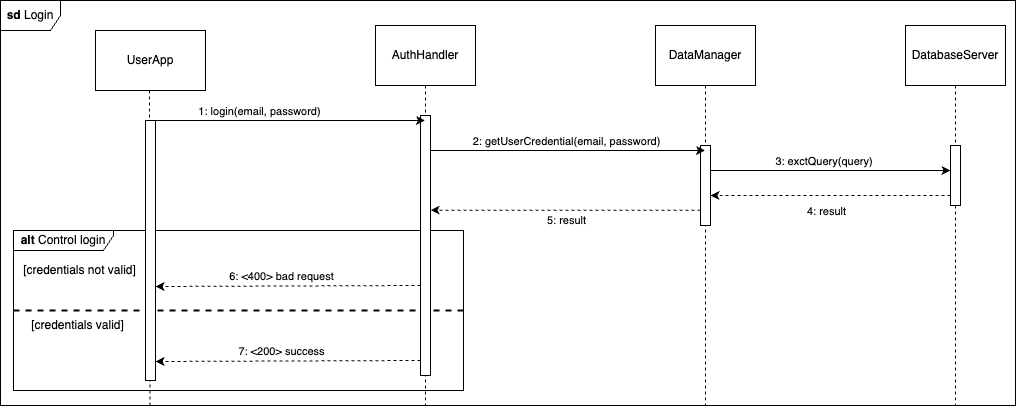

The diagram above was exported from draw.io. Its source (the exported page's mxGraphModel, read from the mxfile embedded in the PNG):
<mxGraphModel dx="1293" dy="763" grid="1" gridSize="10" guides="1" tooltips="1" connect="1" arrows="1" fold="1" page="1" pageScale="1" pageWidth="1390" pageHeight="980" math="0" shadow="0">
  <root>
    <mxCell id="0" />
    <mxCell id="1" parent="0" />
    <mxCell id="KMR_9rjBxBc1qmoYfJY6-3" style="edgeStyle=orthogonalEdgeStyle;rounded=0;orthogonalLoop=1;jettySize=auto;html=1;entryX=0.181;entryY=0.996;entryDx=0;entryDy=0;entryPerimeter=0;endArrow=none;endFill=0;dashed=1;" edge="1" parent="1">
      <mxGeometry relative="1" as="geometry">
        <mxPoint x="224.00000000000023" y="178" as="sourcePoint" />
        <mxPoint x="214.48000000000002" y="496.2800000000001" as="targetPoint" />
        <Array as="points">
          <mxPoint x="214" y="178" />
          <mxPoint x="214" y="198" />
        </Array>
      </mxGeometry>
    </mxCell>
    <mxCell id="wxALdP6jXBUfOCM6sFyY-27" value="&lt;b&gt;alt &lt;/b&gt;Control login" style="shape=umlFrame;whiteSpace=wrap;html=1;pointerEvents=0;width=100;height=20;" parent="1" vertex="1">
      <mxGeometry x="78" y="320" width="450" height="160" as="geometry" />
    </mxCell>
    <mxCell id="wxALdP6jXBUfOCM6sFyY-33" value="" style="endArrow=none;dashed=1;html=1;rounded=0;strokeWidth=2;" parent="1" edge="1">
      <mxGeometry width="50" height="50" relative="1" as="geometry">
        <mxPoint x="78" y="400" as="sourcePoint" />
        <mxPoint x="528" y="400" as="targetPoint" />
      </mxGeometry>
    </mxCell>
    <mxCell id="wxALdP6jXBUfOCM6sFyY-1" value="&lt;b&gt;sd &lt;/b&gt;Login" style="shape=umlFrame;whiteSpace=wrap;html=1;pointerEvents=0;" parent="1" vertex="1">
      <mxGeometry x="65" y="90" width="1015" height="405" as="geometry" />
    </mxCell>
    <mxCell id="wxALdP6jXBUfOCM6sFyY-3" value="AuthHandler" style="shape=umlLifeline;perimeter=lifelinePerimeter;whiteSpace=wrap;html=1;container=1;dropTarget=0;collapsible=0;recursiveResize=0;outlineConnect=0;portConstraint=eastwest;newEdgeStyle={&quot;curved&quot;:0,&quot;rounded&quot;:0};size=60;" parent="1" vertex="1">
      <mxGeometry x="440" y="115" width="100" height="380" as="geometry" />
    </mxCell>
    <mxCell id="wxALdP6jXBUfOCM6sFyY-7" value="" style="html=1;points=[[0,0,0,0,5],[0,1,0,0,-5],[1,0,0,0,5],[1,1,0,0,-5]];perimeter=orthogonalPerimeter;outlineConnect=0;targetShapes=umlLifeline;portConstraint=eastwest;newEdgeStyle={&quot;curved&quot;:0,&quot;rounded&quot;:0};" parent="wxALdP6jXBUfOCM6sFyY-3" vertex="1">
      <mxGeometry x="45" y="90" width="10" height="260" as="geometry" />
    </mxCell>
    <mxCell id="wxALdP6jXBUfOCM6sFyY-5" style="edgeStyle=orthogonalEdgeStyle;rounded=0;orthogonalLoop=1;jettySize=auto;html=1;curved=0;" parent="1" edge="1">
      <mxGeometry relative="1" as="geometry">
        <mxPoint x="214.3888888888889" y="210" as="sourcePoint" />
        <mxPoint x="489.5" y="210" as="targetPoint" />
      </mxGeometry>
    </mxCell>
    <mxCell id="wxALdP6jXBUfOCM6sFyY-6" value="1: login(email, password)" style="edgeLabel;html=1;align=center;verticalAlign=middle;resizable=0;points=[];" parent="wxALdP6jXBUfOCM6sFyY-5" connectable="0" vertex="1">
      <mxGeometry x="-0.2088" y="1" relative="1" as="geometry">
        <mxPoint y="-9" as="offset" />
      </mxGeometry>
    </mxCell>
    <mxCell id="wxALdP6jXBUfOCM6sFyY-12" style="edgeStyle=orthogonalEdgeStyle;rounded=0;orthogonalLoop=1;jettySize=auto;html=1;curved=0;dashed=1;" parent="1" edge="1">
      <mxGeometry relative="1" as="geometry">
        <mxPoint x="485" y="374.9999999999999" as="sourcePoint" />
        <mxPoint x="220" y="376" as="targetPoint" />
        <Array as="points">
          <mxPoint x="485" y="376" />
        </Array>
      </mxGeometry>
    </mxCell>
    <mxCell id="wxALdP6jXBUfOCM6sFyY-13" value="6: &amp;lt;400&amp;gt; bad request" style="edgeLabel;html=1;align=center;verticalAlign=middle;resizable=0;points=[];" parent="wxALdP6jXBUfOCM6sFyY-12" connectable="0" vertex="1">
      <mxGeometry x="0.0554" y="-2" relative="1" as="geometry">
        <mxPoint y="-8" as="offset" />
      </mxGeometry>
    </mxCell>
    <mxCell id="wxALdP6jXBUfOCM6sFyY-36" value="[credentials not valid]" style="text;html=1;align=center;verticalAlign=middle;resizable=0;points=[];autosize=1;strokeColor=none;fillColor=none;" parent="1" vertex="1">
      <mxGeometry x="74" y="345" width="140" height="30" as="geometry" />
    </mxCell>
    <mxCell id="wxALdP6jXBUfOCM6sFyY-37" value="[credentials valid]" style="text;html=1;align=center;verticalAlign=middle;resizable=0;points=[];autosize=1;strokeColor=none;fillColor=none;" parent="1" vertex="1">
      <mxGeometry x="82" y="400" width="120" height="30" as="geometry" />
    </mxCell>
    <mxCell id="0esqztgQMWXu5_wHDkxu-1" value="" style="html=1;points=[[0,0,0,0,5],[0,1,0,0,-5],[1,0,0,0,5],[1,1,0,0,-5]];perimeter=orthogonalPerimeter;outlineConnect=0;targetShapes=umlLifeline;portConstraint=eastwest;newEdgeStyle={&quot;curved&quot;:0,&quot;rounded&quot;:0};" parent="1" vertex="1">
      <mxGeometry x="210" y="210" width="10" height="260" as="geometry" />
    </mxCell>
    <mxCell id="KMR_9rjBxBc1qmoYfJY6-1" value="UserApp" style="html=1;whiteSpace=wrap;" vertex="1" parent="1">
      <mxGeometry x="160" y="120" width="110" height="60" as="geometry" />
    </mxCell>
    <mxCell id="KMR_9rjBxBc1qmoYfJY6-4" value="DataManager" style="shape=umlLifeline;perimeter=lifelinePerimeter;whiteSpace=wrap;html=1;container=1;dropTarget=0;collapsible=0;recursiveResize=0;outlineConnect=0;portConstraint=eastwest;newEdgeStyle={&quot;curved&quot;:0,&quot;rounded&quot;:0};size=60;" vertex="1" parent="1">
      <mxGeometry x="720" y="115" width="100" height="380" as="geometry" />
    </mxCell>
    <mxCell id="7tJW8GHzVTcNlJNuU3FH-1" value="" style="html=1;points=[[0,0,0,0,5],[0,1,0,0,-5],[1,0,0,0,5],[1,1,0,0,-5]];perimeter=orthogonalPerimeter;outlineConnect=0;targetShapes=umlLifeline;portConstraint=eastwest;newEdgeStyle={&quot;curved&quot;:0,&quot;rounded&quot;:0};" parent="KMR_9rjBxBc1qmoYfJY6-4" vertex="1">
      <mxGeometry x="45" y="120" width="10" height="80" as="geometry" />
    </mxCell>
    <mxCell id="KMR_9rjBxBc1qmoYfJY6-12" value="DatabaseServer" style="shape=umlLifeline;perimeter=lifelinePerimeter;whiteSpace=wrap;html=1;container=1;dropTarget=0;collapsible=0;recursiveResize=0;outlineConnect=0;portConstraint=eastwest;newEdgeStyle={&quot;curved&quot;:0,&quot;rounded&quot;:0};size=60;" vertex="1" parent="1">
      <mxGeometry x="970" y="115" width="100" height="380" as="geometry" />
    </mxCell>
    <mxCell id="KMR_9rjBxBc1qmoYfJY6-14" value="" style="html=1;points=[[0,0,0,0,5],[0,1,0,0,-5],[1,0,0,0,5],[1,1,0,0,-5]];perimeter=orthogonalPerimeter;outlineConnect=0;targetShapes=umlLifeline;portConstraint=eastwest;newEdgeStyle={&quot;curved&quot;:0,&quot;rounded&quot;:0};" vertex="1" parent="KMR_9rjBxBc1qmoYfJY6-12">
      <mxGeometry x="45" y="120" width="10" height="60" as="geometry" />
    </mxCell>
    <mxCell id="wxALdP6jXBUfOCM6sFyY-8" style="edgeStyle=orthogonalEdgeStyle;rounded=0;orthogonalLoop=1;jettySize=auto;html=1;curved=0;elbow=horizontal;" parent="1" source="wxALdP6jXBUfOCM6sFyY-7" target="KMR_9rjBxBc1qmoYfJY6-4" edge="1">
      <mxGeometry relative="1" as="geometry">
        <mxPoint x="500" y="260" as="targetPoint" />
        <Array as="points">
          <mxPoint x="640" y="240" />
          <mxPoint x="640" y="240" />
        </Array>
      </mxGeometry>
    </mxCell>
    <mxCell id="wxALdP6jXBUfOCM6sFyY-10" value="2: getUserCredential(email, password)" style="edgeLabel;html=1;align=center;verticalAlign=middle;resizable=0;points=[];" parent="wxALdP6jXBUfOCM6sFyY-8" connectable="0" vertex="1">
      <mxGeometry x="-0.6294" y="-2" relative="1" as="geometry">
        <mxPoint x="84" y="-12" as="offset" />
      </mxGeometry>
    </mxCell>
    <mxCell id="KMR_9rjBxBc1qmoYfJY6-15" style="edgeStyle=orthogonalEdgeStyle;rounded=0;orthogonalLoop=1;jettySize=auto;html=1;curved=0;" edge="1" parent="1">
      <mxGeometry relative="1" as="geometry">
        <mxPoint x="775" y="260" as="sourcePoint" />
        <mxPoint x="1015" y="260" as="targetPoint" />
      </mxGeometry>
    </mxCell>
    <mxCell id="KMR_9rjBxBc1qmoYfJY6-16" value="3: exctQuery(query)&amp;nbsp;" style="edgeLabel;html=1;align=center;verticalAlign=middle;resizable=0;points=[];" vertex="1" connectable="0" parent="KMR_9rjBxBc1qmoYfJY6-15">
      <mxGeometry x="-0.1778" relative="1" as="geometry">
        <mxPoint x="16" y="-10" as="offset" />
      </mxGeometry>
    </mxCell>
    <mxCell id="KMR_9rjBxBc1qmoYfJY6-17" style="edgeStyle=orthogonalEdgeStyle;rounded=0;orthogonalLoop=1;jettySize=auto;html=1;curved=0;dashed=1;" edge="1" parent="1">
      <mxGeometry relative="1" as="geometry">
        <mxPoint x="1015" y="285" as="sourcePoint" />
        <mxPoint x="775" y="285" as="targetPoint" />
      </mxGeometry>
    </mxCell>
    <mxCell id="KMR_9rjBxBc1qmoYfJY6-18" value="4: result" style="edgeLabel;html=1;align=center;verticalAlign=middle;resizable=0;points=[];" vertex="1" connectable="0" parent="KMR_9rjBxBc1qmoYfJY6-17">
      <mxGeometry x="0.1278" y="2" relative="1" as="geometry">
        <mxPoint x="10" y="13" as="offset" />
      </mxGeometry>
    </mxCell>
    <mxCell id="KMR_9rjBxBc1qmoYfJY6-19" style="edgeStyle=orthogonalEdgeStyle;rounded=0;orthogonalLoop=1;jettySize=auto;html=1;curved=0;dashed=1;" edge="1" parent="1">
      <mxGeometry relative="1" as="geometry">
        <mxPoint x="765" y="299.67" as="sourcePoint" />
        <mxPoint x="495" y="299.67" as="targetPoint" />
        <Array as="points">
          <mxPoint x="700" y="299.67" />
          <mxPoint x="700" y="299.67" />
        </Array>
      </mxGeometry>
    </mxCell>
    <mxCell id="KMR_9rjBxBc1qmoYfJY6-20" value="5: result" style="edgeLabel;html=1;align=center;verticalAlign=middle;resizable=0;points=[];" vertex="1" connectable="0" parent="KMR_9rjBxBc1qmoYfJY6-19">
      <mxGeometry x="-0.1358" y="-2" relative="1" as="geometry">
        <mxPoint x="-18" y="12" as="offset" />
      </mxGeometry>
    </mxCell>
    <mxCell id="KMR_9rjBxBc1qmoYfJY6-21" style="edgeStyle=orthogonalEdgeStyle;rounded=0;orthogonalLoop=1;jettySize=auto;html=1;curved=0;dashed=1;" edge="1" parent="1">
      <mxGeometry relative="1" as="geometry">
        <mxPoint x="485" y="449.9999999999999" as="sourcePoint" />
        <mxPoint x="220" y="451" as="targetPoint" />
        <Array as="points">
          <mxPoint x="485" y="451" />
        </Array>
      </mxGeometry>
    </mxCell>
    <mxCell id="KMR_9rjBxBc1qmoYfJY6-22" value="7: &amp;lt;200&amp;gt; success" style="edgeLabel;html=1;align=center;verticalAlign=middle;resizable=0;points=[];" connectable="0" vertex="1" parent="KMR_9rjBxBc1qmoYfJY6-21">
      <mxGeometry x="0.0554" y="-2" relative="1" as="geometry">
        <mxPoint y="-8" as="offset" />
      </mxGeometry>
    </mxCell>
  </root>
</mxGraphModel>